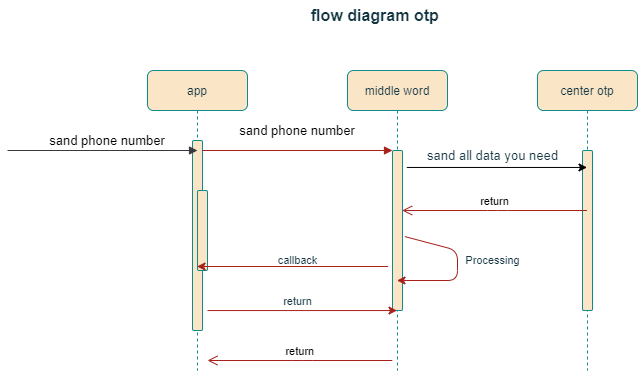

The diagram above was exported from draw.io. Its source (the exported page's mxGraphModel, read from the mxfile embedded in the PNG):
<mxGraphModel dx="1644" dy="381" grid="1" gridSize="10" guides="1" tooltips="1" connect="1" arrows="1" fold="1" page="1" pageScale="1" pageWidth="850" pageHeight="1100" math="0" shadow="0">
  <root>
    <mxCell id="0" />
    <mxCell id="1" parent="0" />
    <mxCell id="3nuBFxr9cyL0pnOWT2aG-1" value="app" style="shape=umlLifeline;perimeter=lifelinePerimeter;container=1;collapsible=0;recursiveResize=0;rounded=1;shadow=0;strokeWidth=1;labelBackgroundColor=none;fillColor=#FAE5C7;strokeColor=#0F8B8D;fontColor=#143642;" parent="1" vertex="1">
      <mxGeometry x="80" y="80" width="100" height="300" as="geometry" />
    </mxCell>
    <mxCell id="3nuBFxr9cyL0pnOWT2aG-2" value="" style="points=[];perimeter=orthogonalPerimeter;rounded=1;shadow=0;strokeWidth=1;labelBackgroundColor=none;fillColor=#FAE5C7;strokeColor=#0F8B8D;fontColor=#143642;" parent="3nuBFxr9cyL0pnOWT2aG-1" vertex="1">
      <mxGeometry x="45" y="70" width="10" height="190" as="geometry" />
    </mxCell>
    <mxCell id="3nuBFxr9cyL0pnOWT2aG-4" value="" style="points=[];perimeter=orthogonalPerimeter;rounded=1;shadow=0;strokeWidth=1;labelBackgroundColor=none;fillColor=#FAE5C7;strokeColor=#0F8B8D;fontColor=#143642;" parent="3nuBFxr9cyL0pnOWT2aG-1" vertex="1">
      <mxGeometry x="50" y="120" width="10" height="80" as="geometry" />
    </mxCell>
    <mxCell id="3nuBFxr9cyL0pnOWT2aG-5" value="middle word" style="shape=umlLifeline;perimeter=lifelinePerimeter;container=1;collapsible=0;recursiveResize=0;rounded=1;shadow=0;strokeWidth=1;labelBackgroundColor=none;fillColor=#FAE5C7;strokeColor=#0F8B8D;fontColor=#143642;" parent="1" vertex="1">
      <mxGeometry x="280" y="80" width="100" height="300" as="geometry" />
    </mxCell>
    <mxCell id="3nuBFxr9cyL0pnOWT2aG-6" value="" style="points=[];perimeter=orthogonalPerimeter;rounded=1;shadow=0;strokeWidth=1;fontSize=17;verticalAlign=bottom;labelBackgroundColor=none;fillColor=#FAE5C7;strokeColor=#0F8B8D;fontColor=#143642;" parent="3nuBFxr9cyL0pnOWT2aG-5" vertex="1">
      <mxGeometry x="45" y="80" width="10" height="160" as="geometry" />
    </mxCell>
    <mxCell id="o9-8TjmHjt9zsQwTG-wZ-16" value="" style="endArrow=classic;html=1;rounded=1;fontSize=17;exitX=1.233;exitY=0.538;exitDx=0;exitDy=0;exitPerimeter=0;labelBackgroundColor=none;fontColor=default;strokeColor=#A8201A;" edge="1" parent="3nuBFxr9cyL0pnOWT2aG-5" source="3nuBFxr9cyL0pnOWT2aG-6" target="3nuBFxr9cyL0pnOWT2aG-5">
      <mxGeometry width="50" height="50" relative="1" as="geometry">
        <mxPoint x="30" y="170" as="sourcePoint" />
        <mxPoint x="120" y="200" as="targetPoint" />
        <Array as="points">
          <mxPoint x="110" y="180" />
          <mxPoint x="110" y="180" />
          <mxPoint x="110" y="210" />
        </Array>
      </mxGeometry>
    </mxCell>
    <mxCell id="3nuBFxr9cyL0pnOWT2aG-8" value="sand phone number" style="verticalAlign=bottom;endArrow=block;entryX=0;entryY=0;shadow=0;strokeWidth=1;fontStyle=0;fontSize=13;labelBackgroundColor=none;fontColor=default;strokeColor=#A8201A;rounded=1;" parent="1" source="3nuBFxr9cyL0pnOWT2aG-2" target="3nuBFxr9cyL0pnOWT2aG-6" edge="1">
      <mxGeometry y="10" relative="1" as="geometry">
        <mxPoint x="275" y="160" as="sourcePoint" />
        <mxPoint as="offset" />
      </mxGeometry>
    </mxCell>
    <mxCell id="o9-8TjmHjt9zsQwTG-wZ-1" value="center otp" style="shape=umlLifeline;perimeter=lifelinePerimeter;container=1;collapsible=0;recursiveResize=0;rounded=1;shadow=0;strokeWidth=1;labelBackgroundColor=none;fillColor=#FAE5C7;strokeColor=#0F8B8D;fontColor=#143642;" vertex="1" parent="1">
      <mxGeometry x="470" y="80" width="100" height="300" as="geometry" />
    </mxCell>
    <mxCell id="o9-8TjmHjt9zsQwTG-wZ-2" value="" style="points=[];perimeter=orthogonalPerimeter;rounded=1;shadow=0;strokeWidth=1;labelBackgroundColor=none;fillColor=#FAE5C7;strokeColor=#0F8B8D;fontColor=#143642;" vertex="1" parent="o9-8TjmHjt9zsQwTG-wZ-1">
      <mxGeometry x="45" y="80" width="10" height="160" as="geometry" />
    </mxCell>
    <mxCell id="o9-8TjmHjt9zsQwTG-wZ-5" value="sand phone number" style="verticalAlign=bottom;endArrow=block;entryX=0;entryY=0;shadow=0;strokeWidth=1;fontStyle=0;fontSize=13;labelBackgroundColor=none;fontColor=default;strokeColor=#36393d;fillColor=#cce5ff;rounded=1;" edge="1" parent="1">
      <mxGeometry x="0.0526" relative="1" as="geometry">
        <mxPoint x="-60" y="160" as="sourcePoint" />
        <mxPoint x="130" y="160" as="targetPoint" />
        <mxPoint as="offset" />
      </mxGeometry>
    </mxCell>
    <mxCell id="o9-8TjmHjt9zsQwTG-wZ-8" value="sand all data you need" style="text;html=1;align=center;verticalAlign=middle;resizable=0;points=[];autosize=1;strokeColor=none;fillColor=none;fontSize=13;horizontal=1;labelBackgroundColor=none;fontColor=#143642;rounded=1;" vertex="1" parent="1">
      <mxGeometry x="350" y="150" width="150" height="30" as="geometry" />
    </mxCell>
    <mxCell id="o9-8TjmHjt9zsQwTG-wZ-13" value="return" style="verticalAlign=bottom;endArrow=open;endSize=8;shadow=0;strokeWidth=1;entryX=0.967;entryY=0.375;entryDx=0;entryDy=0;entryPerimeter=0;labelBackgroundColor=none;fontColor=default;strokeColor=#A8201A;rounded=1;" edge="1" parent="1" source="o9-8TjmHjt9zsQwTG-wZ-1" target="3nuBFxr9cyL0pnOWT2aG-6">
      <mxGeometry relative="1" as="geometry">
        <mxPoint x="330" y="250" as="targetPoint" />
        <mxPoint x="440" y="250" as="sourcePoint" />
        <Array as="points">
          <mxPoint x="430" y="220" />
        </Array>
      </mxGeometry>
    </mxCell>
    <mxCell id="o9-8TjmHjt9zsQwTG-wZ-17" value="" style="endArrow=classic;html=1;rounded=1;fontSize=17;exitX=-0.433;exitY=0.725;exitDx=0;exitDy=0;exitPerimeter=0;labelBackgroundColor=none;fontColor=default;strokeColor=#A8201A;" edge="1" parent="1" source="3nuBFxr9cyL0pnOWT2aG-6" target="3nuBFxr9cyL0pnOWT2aG-1">
      <mxGeometry width="50" height="50" relative="1" as="geometry">
        <mxPoint x="310" y="250" as="sourcePoint" />
        <mxPoint x="360" y="200" as="targetPoint" />
      </mxGeometry>
    </mxCell>
    <mxCell id="o9-8TjmHjt9zsQwTG-wZ-18" value="return" style="verticalAlign=bottom;endArrow=open;endSize=8;shadow=0;strokeWidth=1;entryX=0.967;entryY=0.375;entryDx=0;entryDy=0;entryPerimeter=0;labelBackgroundColor=none;fontColor=default;strokeColor=#A8201A;rounded=1;" edge="1" parent="1">
      <mxGeometry relative="1" as="geometry">
        <mxPoint x="140.00000000000006" y="370" as="targetPoint" />
        <mxPoint x="324.83" y="370" as="sourcePoint" />
        <Array as="points">
          <mxPoint x="235.32999999999998" y="370" />
        </Array>
      </mxGeometry>
    </mxCell>
    <mxCell id="o9-8TjmHjt9zsQwTG-wZ-19" value="" style="endArrow=classic;html=1;rounded=1;fontSize=17;exitX=1.5;exitY=0.895;exitDx=0;exitDy=0;exitPerimeter=0;labelBackgroundColor=none;fontColor=default;strokeColor=#A8201A;" edge="1" parent="1" source="3nuBFxr9cyL0pnOWT2aG-2" target="3nuBFxr9cyL0pnOWT2aG-5">
      <mxGeometry width="50" height="50" relative="1" as="geometry">
        <mxPoint x="310" y="250" as="sourcePoint" />
        <mxPoint x="360" y="200" as="targetPoint" />
      </mxGeometry>
    </mxCell>
    <mxCell id="o9-8TjmHjt9zsQwTG-wZ-20" value="&lt;font style=&quot;font-size: 11px;&quot;&gt;return&lt;/font&gt;" style="text;html=1;align=center;verticalAlign=middle;resizable=0;points=[];autosize=1;strokeColor=none;fillColor=none;fontSize=17;labelBackgroundColor=none;fontColor=#143642;rounded=1;" vertex="1" parent="1">
      <mxGeometry x="205" y="295" width="50" height="30" as="geometry" />
    </mxCell>
    <mxCell id="o9-8TjmHjt9zsQwTG-wZ-21" value="callback" style="text;html=1;align=center;verticalAlign=middle;resizable=0;points=[];autosize=1;strokeColor=none;fillColor=none;fontSize=11;labelBackgroundColor=none;fontColor=#143642;rounded=1;" vertex="1" parent="1">
      <mxGeometry x="200" y="255" width="60" height="30" as="geometry" />
    </mxCell>
    <mxCell id="o9-8TjmHjt9zsQwTG-wZ-22" value="Processing" style="text;html=1;align=center;verticalAlign=middle;resizable=0;points=[];autosize=1;strokeColor=none;fillColor=none;fontSize=11;labelBackgroundColor=none;fontColor=#143642;rounded=1;" vertex="1" parent="1">
      <mxGeometry x="385" y="255" width="80" height="30" as="geometry" />
    </mxCell>
    <mxCell id="o9-8TjmHjt9zsQwTG-wZ-24" value="&lt;b&gt;&lt;font style=&quot;font-size: 16px;&quot;&gt;flow diagram otp&amp;nbsp;&lt;/font&gt;&lt;/b&gt;" style="text;html=1;strokeColor=none;fillColor=none;align=center;verticalAlign=middle;whiteSpace=wrap;rounded=1;fontSize=11;labelBackgroundColor=none;fontColor=#143642;" vertex="1" parent="1">
      <mxGeometry x="210" y="10" width="200" height="30" as="geometry" />
    </mxCell>
    <mxCell id="o9-8TjmHjt9zsQwTG-wZ-25" value="" style="endArrow=classic;html=1;rounded=1;exitX=1.433;exitY=0.106;exitDx=0;exitDy=0;exitPerimeter=0;" edge="1" parent="1" source="3nuBFxr9cyL0pnOWT2aG-6" target="o9-8TjmHjt9zsQwTG-wZ-1">
      <mxGeometry width="50" height="50" relative="1" as="geometry">
        <mxPoint x="310" y="190" as="sourcePoint" />
        <mxPoint x="360" y="140" as="targetPoint" />
      </mxGeometry>
    </mxCell>
  </root>
</mxGraphModel>